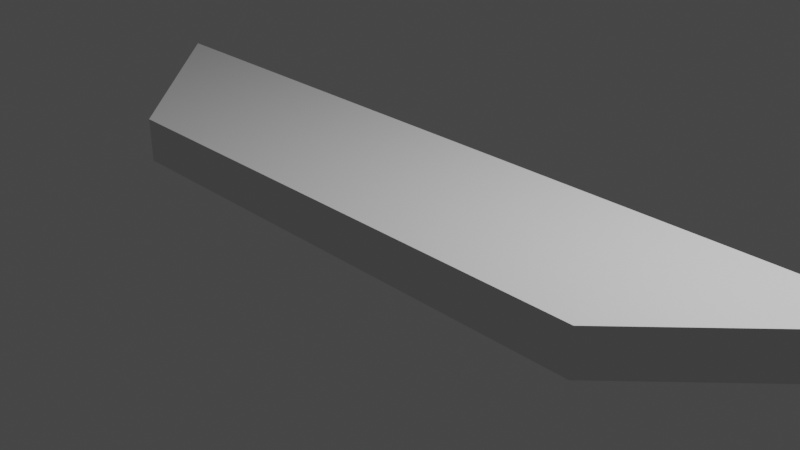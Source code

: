 # Source: sectorPrizm.blend  (saved by Blender 2.82.7; exported with 4.5.12 LTS)
import bpy
from mathutils import Matrix  # noqa: F401  (used for matrix-valued properties, if any)

bpy.ops.wm.read_factory_settings(use_empty=True)
scene = bpy.context.scene
scene.name = 'Scene'

# ---- collections
col_collection = bpy.data.collections.new('Collection'); scene.collection.children.link(col_collection)

# ---- world
world_world = bpy.data.worlds.new('World'); scene.world = world_world
world_world.use_nodes = True; world_world.node_tree.nodes.clear()
_N = world_world.node_tree.nodes; _L = world_world.node_tree.links
n0 = _N.new('ShaderNodeOutputWorld'); n0.name = 'World Output'; n0.location = (300, 300)
n1 = _N.new('ShaderNodeBackground'); n1.name = 'Background'; n1.location = (10, 300)
n1.inputs[0].default_value = (0.05088, 0.05088, 0.05088, 1.0)
_L.new(n1.outputs[0], n0.inputs[0])
n0.is_active_output = True
world_world.color = (0.05088, 0.05088, 0.05088)
world_world.use_sun_shadow = False
world_world.sun_shadow_jitter_overblur = 0.0

# ---- cameras
cam_camera = bpy.data.cameras.new('Camera')
cam_camera.clip_end = 100.0
cam_camera.ortho_scale = 7.314

# ---- lights
light_light = bpy.data.lights.new('Light', 'POINT')
light_light.transmission_factor = 0.0
light_light.energy = 1000.0
light_light.shadow_soft_size = 0.1
light_light.shadow_maximum_resolution = 0.006
light_light.use_absolute_resolution = True

# ---- meshes
me_001 = bpy.data.meshes.new('Плоскость.001')
me_001.from_pydata([(-5.0, 1.0, 0.0), (5.0, 1.0, 0.0), (-3.0, -1.0, 0.0), (3.0, -1.0, 0.0), (-5.0, 1.0, 0.5), (5.0, 1.0, 0.5), (-3.0, -1.0, 0.5), (3.0, -1.0, 0.5)], [], [(1, 3, 2, 0), (5, 4, 6, 7), (2, 6, 4, 0), (1, 5, 7, 3), (1, 0, 4, 5), (2, 3, 7, 6)])
_uv = me_001.uv_layers.new(name='UVКарта')
_uv.uv.foreach_set('vector', [0.0, 0.0, 0.0, 0.0, 0.0, 0.0, 0.0, 0.0, 0.0, 0.0, 0.0, 0.0, 0.0, 0.0, 0.0, 0.0, 0.0, 0.0, 0.0, 0.0, 0.0, 0.0, 0.0, 0.0, 0.0, 0.0, 0.0, 0.0, 0.0, 0.0, 0.0, 0.0, 0.0, 0.0, 0.0, 0.0, 0.0, 0.0, 0.0, 0.0, 0.0, 0.0, 0.0, 0.0, 0.0, 0.0, 0.0, 0.0])
me_001.materials.append(None)
me_001.use_remesh_fix_poles = True
me_001.use_remesh_preserve_attributes = False
me_001.use_mirror_vertex_groups = False
me_001.update()

# ---- objects
ob_light = bpy.data.objects.new('Light', light_light)
ob_camera = bpy.data.objects.new('Camera', cam_camera)
ob_x = bpy.data.objects.new('Плоскость', me_001)

# ---- transforms, parenting, visibility, modifiers, constraints
ob_light.location = (4.076, 1.005, 5.904)
ob_light.rotation_euler = (0.6503, 0.05522, 1.866)
ob_light.lock_rotations_4d = False
ob_light.empty_display_type = 'ARROWS'
ob_light.color = (0.0, 0.0, 0.0, 0.0)
ob_light.lineart.crease_threshold = 0.0
ob_camera.location = (7.359, -6.926, 4.958)
ob_camera.rotation_euler = (1.109, 0.0, 0.8149)
ob_camera.lock_rotations_4d = False
ob_camera.empty_display_type = 'ARROWS'
ob_camera.color = (0.0, 0.0, 0.0, 0.0)
ob_camera.display_type = 'WIRE'
ob_camera.lineart.crease_threshold = 0.0
ob_x.location = (0.0, 0.0, 0.0)
ob_x.lineart.crease_threshold = 0.0

# ---- collection membership
col_collection.objects.link(ob_light)
col_collection.objects.link(ob_camera)
col_collection.objects.link(ob_x)

# ---- scene / render settings (as saved in the file)
scene.camera = ob_camera
scene.frame_start = 1; scene.frame_end = 250; scene.frame_set(1)
scene.render.engine = 'BLENDER_EEVEE_NEXT'
scene.cycles.use_denoising = False
scene.cycles.samples = 128
scene.cycles.sampling_pattern = 'TABULATED_SOBOL'
scene.cycles.use_adaptive_sampling = False
scene.cycles.use_light_tree = False
scene.view_settings.view_transform = 'Filmic'
bpy.context.view_layer.update()
